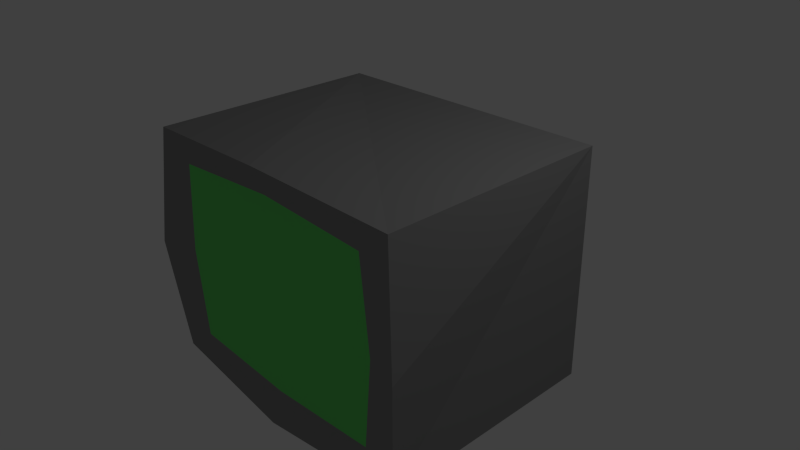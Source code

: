 # Source: MenuComputer.blend  (saved by Blender 2.71.0; exported with 4.5.12 LTS)
import bpy
from mathutils import Matrix  # noqa: F401  (used for matrix-valued properties, if any)

bpy.ops.wm.read_factory_settings(use_empty=True)
scene = bpy.context.scene
scene.name = 'Scene'

# ---- collections
col_collection_1 = bpy.data.collections.new('Collection 1'); scene.collection.children.link(col_collection_1)

# ---- materials (node trees are filled in below, after node groups)
mat_menu_gray = bpy.data.materials.new('menu.gray')
mat_menu_gray.alpha_threshold = 0.0
mat_menu_gray.use_transparent_shadow = False
mat_menu_gray.diffuse_color = (0.2883, 0.2883, 0.2883, 1.0)
mat_menu_gray.roughness = 0.5
mat_menu_gray.line_color = (0.0, 0.0, 0.0, 1.0)
mat_menu_screen = bpy.data.materials.new('menu.screen')
mat_menu_screen.alpha_threshold = 0.0
mat_menu_screen.use_transparent_shadow = False
mat_menu_screen.diffuse_color = (0.1577, 0.8, 0.1732, 1.0)
mat_menu_screen.roughness = 0.5
mat_menu_screen.line_color = (0.0, 0.0, 0.0, 1.0)

# ---- material node trees

# ---- world
world_world = bpy.data.worlds.new('World'); scene.world = world_world
world_world.color = (0.05088, 0.05088, 0.05088)
world_world.use_sun_shadow = False
world_world.sun_shadow_jitter_overblur = 0.0
world_world.cycles.sampling_method = 'MANUAL'
world_world.cycles.sample_map_resolution = 256

# ---- cameras
cam_camera = bpy.data.cameras.new('Camera')
cam_camera.clip_end = 100.0
cam_camera.lens = 35.0
cam_camera.sensor_width = 32.0
cam_camera.sensor_height = 18.0
cam_camera.ortho_scale = 7.314
cam_camera.dof.focus_distance = 0.0
cam_camera.dof.aperture_fstop = 128.0

# ---- lights
light_lamp = bpy.data.lights.new('Lamp', 'POINT')
light_lamp.transmission_factor = 0.0
light_lamp.cutoff_distance = 30.0
light_lamp.energy = 100.0
light_lamp.shadow_buffer_clip_start = 1.001
light_lamp.shadow_soft_size = 0.1
light_lamp.shadow_maximum_resolution = 0.006
light_lamp.use_absolute_resolution = True
light_lamp.cycles.use_multiple_importance_sampling = False

# ---- meshes
me_cube = bpy.data.meshes.new('Cube')
me_cube.from_pydata([(1.279, 1.0, -1.0), (1.279, -1.0, -1.0), (-1.279, -1.0, -1.0), (-1.279, 1.0, -1.0), (1.279, 1.0, 1.0), (1.279, -1.0, 1.0), (-1.279, -1.0, 1.0), (-1.279, 1.0, 1.0), (6.593e-08, -1.078, -1.078), (1.379, -1.078, -1.601e-07), (-1.379, -1.078, -1.532e-07), (-6.603e-07, -1.078, 1.078), (0.9854, -0.9794, -0.7704), (-0.9854, -0.9794, -0.7704), (0.9854, -0.9794, 0.7704), (-0.9854, -0.9794, 0.7704), (-2.03e-08, -0.9794, -0.8304), (1.062, -0.9794, -1.275e-07), (-1.062, -0.9794, -1.222e-07), (-5.798e-07, -0.9794, 0.8304), (-3.722e-07, -0.9794, -2.225e-07)], [], [(0, 1, 8, 2, 3), (4, 7, 6, 11, 5), (0, 4, 5, 9, 1), (8, 1, 12, 16), (2, 10, 6, 7, 3), (4, 0, 3, 7), (1, 9, 17, 12), (10, 2, 13, 18), (5, 11, 19, 14), (20, 19, 15, 18), (16, 20, 18, 13), (12, 17, 20, 16), (17, 14, 19, 20), (11, 6, 15, 19), (6, 10, 18, 15), (9, 5, 14, 17), (2, 8, 16, 13)])
me_cube.polygons.foreach_set('material_index', [0, 0, 0, 0, 0, 0, 0, 0, 0, 1, 1, 1, 1, 0, 0, 0, 0])
me_cube.materials.append(mat_menu_gray)
me_cube.materials.append(mat_menu_screen)
me_cube.use_remesh_preserve_volume = False
me_cube.use_remesh_preserve_attributes = False
me_cube.use_mirror_vertex_groups = False
me_cube.update()

# ---- objects
ob_cube = bpy.data.objects.new('Cube', me_cube)
ob_lamp = bpy.data.objects.new('Lamp', light_lamp)
ob_camera = bpy.data.objects.new('Camera', cam_camera)

# ---- transforms, parenting, visibility, modifiers, constraints
ob_cube.location = (0.0, 0.0, 0.0)
ob_cube.scale = (1.616, 1.616, 1.616)
ob_cube.lock_rotations_4d = False
ob_cube.empty_display_type = 'ARROWS'
ob_cube.lineart.crease_threshold = 0.0
ob_lamp.location = (4.076, 1.005, 5.904)
ob_lamp.rotation_euler = (0.6503, 0.05522, 1.866)
ob_lamp.lock_rotations_4d = False
ob_lamp.empty_display_type = 'ARROWS'
ob_lamp.color = (0.0, 0.0, 0.0, 0.0)
ob_lamp.lineart.crease_threshold = 0.0
ob_camera.location = (7.481, -6.508, 5.344)
ob_camera.rotation_euler = (1.109, 0.01082, 0.8149)
ob_camera.lock_rotations_4d = False
ob_camera.empty_display_type = 'ARROWS'
ob_camera.color = (0.0, 0.0, 0.0, 0.0)
ob_camera.display_type = 'WIRE'
ob_camera.lineart.crease_threshold = 0.0

# ---- collection membership
col_collection_1.objects.link(ob_cube)
col_collection_1.objects.link(ob_lamp)
col_collection_1.objects.link(ob_camera)

# ---- scene / render settings (as saved in the file)
scene.camera = ob_camera
scene.frame_start = 1; scene.frame_end = 250; scene.frame_set(1)
scene.render.engine = 'BLENDER_EEVEE_NEXT'
scene.render.resolution_percentage = 50
scene.render.dither_intensity = 0.0
scene.cycles.use_denoising = False
scene.cycles.samples = 10
scene.cycles.sampling_pattern = 'TABULATED_SOBOL'
scene.cycles.light_sampling_threshold = 0.0
scene.cycles.use_adaptive_sampling = False
scene.cycles.use_light_tree = False
scene.cycles.blur_glossy = 0.0
scene.cycles.volume_bounces = 1
scene.cycles.pixel_filter_type = 'GAUSSIAN'
scene.cycles.sample_clamp_indirect = 0.0
scene.view_settings.view_transform = 'Standard'
bpy.context.view_layer.update()
